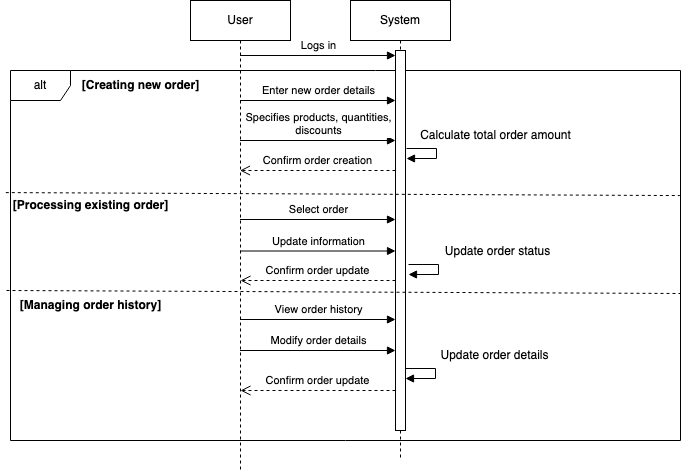

The diagram above was exported from draw.io. Its source (the exported page's mxGraphModel, read from the mxfile embedded in the PNG):
<mxGraphModel dx="1090" dy="726" grid="1" gridSize="10" guides="1" tooltips="1" connect="1" arrows="1" fold="1" page="1" pageScale="1" pageWidth="850" pageHeight="1100" math="0" shadow="0">
  <root>
    <mxCell id="0" />
    <mxCell id="1" parent="0" />
    <mxCell id="WyJ5hIWR0F9-HVlKVy5b-1" value="User" style="shape=umlLifeline;perimeter=lifelinePerimeter;whiteSpace=wrap;html=1;container=1;dropTarget=0;collapsible=0;recursiveResize=0;outlineConnect=0;portConstraint=eastwest;newEdgeStyle={&quot;edgeStyle&quot;:&quot;elbowEdgeStyle&quot;,&quot;elbow&quot;:&quot;vertical&quot;,&quot;curved&quot;:0,&quot;rounded&quot;:0};" parent="1" vertex="1">
      <mxGeometry x="230" y="230" width="100" height="470" as="geometry" />
    </mxCell>
    <mxCell id="WyJ5hIWR0F9-HVlKVy5b-2" value="System" style="shape=umlLifeline;perimeter=lifelinePerimeter;whiteSpace=wrap;html=1;container=1;dropTarget=0;collapsible=0;recursiveResize=0;outlineConnect=0;portConstraint=eastwest;newEdgeStyle={&quot;edgeStyle&quot;:&quot;elbowEdgeStyle&quot;,&quot;elbow&quot;:&quot;vertical&quot;,&quot;curved&quot;:0,&quot;rounded&quot;:0};" parent="1" vertex="1">
      <mxGeometry x="390" y="230" width="100" height="460" as="geometry" />
    </mxCell>
    <mxCell id="WyJ5hIWR0F9-HVlKVy5b-3" value="Logs in" style="html=1;verticalAlign=bottom;endArrow=block;curved=0;rounded=0;entryX=0;entryY=0;entryDx=0;entryDy=5;entryPerimeter=0;" parent="1" source="WyJ5hIWR0F9-HVlKVy5b-1" target="WyJ5hIWR0F9-HVlKVy5b-5" edge="1">
      <mxGeometry width="80" relative="1" as="geometry">
        <mxPoint x="280" y="290" as="sourcePoint" />
        <mxPoint x="360" y="290" as="targetPoint" />
      </mxGeometry>
    </mxCell>
    <mxCell id="WyJ5hIWR0F9-HVlKVy5b-4" value="alt" style="shape=umlFrame;whiteSpace=wrap;html=1;pointerEvents=0;" parent="1" vertex="1">
      <mxGeometry x="50" y="300" width="670" height="370" as="geometry" />
    </mxCell>
    <mxCell id="WyJ5hIWR0F9-HVlKVy5b-5" value="" style="html=1;points=[[0,0,0,0,5],[0,1,0,0,-5],[1,0,0,0,5],[1,1,0,0,-5]];perimeter=orthogonalPerimeter;outlineConnect=0;targetShapes=umlLifeline;portConstraint=eastwest;newEdgeStyle={&quot;curved&quot;:0,&quot;rounded&quot;:0};" parent="1" vertex="1">
      <mxGeometry x="435" y="280" width="10" height="380" as="geometry" />
    </mxCell>
    <mxCell id="WyJ5hIWR0F9-HVlKVy5b-6" value="&lt;b&gt;[Creating new order]&lt;br&gt;&lt;/b&gt;" style="text;html=1;align=center;verticalAlign=middle;resizable=0;points=[];autosize=1;strokeColor=none;fillColor=none;" parent="1" vertex="1">
      <mxGeometry x="110" y="300" width="140" height="30" as="geometry" />
    </mxCell>
    <mxCell id="WyJ5hIWR0F9-HVlKVy5b-8" value="Enter new order details" style="html=1;verticalAlign=bottom;endArrow=block;curved=0;rounded=0;" parent="1" edge="1">
      <mxGeometry width="80" relative="1" as="geometry">
        <mxPoint x="279.5" y="330" as="sourcePoint" />
        <mxPoint x="435" y="330" as="targetPoint" />
      </mxGeometry>
    </mxCell>
    <mxCell id="WyJ5hIWR0F9-HVlKVy5b-9" value="&lt;div&gt;Specifies products, quantities,&lt;/div&gt;&lt;div&gt;discounts&lt;/div&gt;" style="html=1;verticalAlign=bottom;endArrow=block;curved=0;rounded=0;" parent="1" edge="1">
      <mxGeometry width="80" relative="1" as="geometry">
        <mxPoint x="279.5" y="370" as="sourcePoint" />
        <mxPoint x="435" y="370" as="targetPoint" />
      </mxGeometry>
    </mxCell>
    <mxCell id="VfLlIfXaywT15oFKydem-1" value="Calculate total order amount" style="text;html=1;align=center;verticalAlign=middle;resizable=0;points=[];autosize=1;strokeColor=none;fillColor=none;" parent="1" vertex="1">
      <mxGeometry x="450" y="350" width="170" height="30" as="geometry" />
    </mxCell>
    <mxCell id="VfLlIfXaywT15oFKydem-2" value="" style="html=1;verticalAlign=bottom;endArrow=block;curved=0;rounded=0;" parent="1" edge="1">
      <mxGeometry x="-0.1837" y="10" width="80" relative="1" as="geometry">
        <mxPoint x="446" y="378" as="sourcePoint" />
        <mxPoint x="446" y="388" as="targetPoint" />
        <Array as="points">
          <mxPoint x="476" y="378" />
          <mxPoint x="476" y="388" />
        </Array>
        <mxPoint as="offset" />
      </mxGeometry>
    </mxCell>
    <mxCell id="VfLlIfXaywT15oFKydem-3" value="Confirm order creation" style="html=1;verticalAlign=bottom;endArrow=open;dashed=1;endSize=8;curved=0;rounded=0;" parent="1" target="WyJ5hIWR0F9-HVlKVy5b-1" edge="1">
      <mxGeometry relative="1" as="geometry">
        <mxPoint x="435" y="400" as="sourcePoint" />
        <mxPoint x="355" y="400" as="targetPoint" />
      </mxGeometry>
    </mxCell>
    <mxCell id="VfLlIfXaywT15oFKydem-4" value="" style="endArrow=none;dashed=1;html=1;rounded=0;exitX=-0.007;exitY=0.33;exitDx=0;exitDy=0;exitPerimeter=0;entryX=0.999;entryY=0.338;entryDx=0;entryDy=0;entryPerimeter=0;" parent="1" source="WyJ5hIWR0F9-HVlKVy5b-4" target="WyJ5hIWR0F9-HVlKVy5b-4" edge="1">
      <mxGeometry width="50" height="50" relative="1" as="geometry">
        <mxPoint x="400" y="550" as="sourcePoint" />
        <mxPoint x="450" y="500" as="targetPoint" />
      </mxGeometry>
    </mxCell>
    <mxCell id="VfLlIfXaywT15oFKydem-5" value="&lt;b&gt;[Processing existing order]&lt;br&gt;&lt;/b&gt;" style="text;html=1;align=center;verticalAlign=middle;resizable=0;points=[];autosize=1;strokeColor=none;fillColor=none;" parent="1" vertex="1">
      <mxGeometry x="40" y="420" width="180" height="30" as="geometry" />
    </mxCell>
    <mxCell id="VfLlIfXaywT15oFKydem-8" value="Select order" style="html=1;verticalAlign=bottom;endArrow=block;curved=0;rounded=0;" parent="1" edge="1">
      <mxGeometry width="80" relative="1" as="geometry">
        <mxPoint x="279.5" y="449" as="sourcePoint" />
        <mxPoint x="435" y="449" as="targetPoint" />
      </mxGeometry>
    </mxCell>
    <mxCell id="VfLlIfXaywT15oFKydem-10" value="" style="html=1;verticalAlign=bottom;endArrow=block;curved=0;rounded=0;" parent="1" edge="1">
      <mxGeometry x="-0.1837" y="10" width="80" relative="1" as="geometry">
        <mxPoint x="448" y="494" as="sourcePoint" />
        <mxPoint x="448" y="504" as="targetPoint" />
        <Array as="points">
          <mxPoint x="478" y="494" />
          <mxPoint x="478" y="504" />
        </Array>
        <mxPoint as="offset" />
      </mxGeometry>
    </mxCell>
    <mxCell id="VfLlIfXaywT15oFKydem-11" value="Update order status" style="text;html=1;align=center;verticalAlign=middle;resizable=0;points=[];autosize=1;strokeColor=none;fillColor=none;" parent="1" vertex="1">
      <mxGeometry x="472" y="466" width="130" height="30" as="geometry" />
    </mxCell>
    <mxCell id="VfLlIfXaywT15oFKydem-12" value="Update information" style="html=1;verticalAlign=bottom;endArrow=block;curved=0;rounded=0;" parent="1" edge="1">
      <mxGeometry width="80" relative="1" as="geometry">
        <mxPoint x="279.5" y="480.5" as="sourcePoint" />
        <mxPoint x="435" y="480.5" as="targetPoint" />
      </mxGeometry>
    </mxCell>
    <mxCell id="VfLlIfXaywT15oFKydem-13" value="" style="endArrow=none;dashed=1;html=1;rounded=0;exitX=-0.007;exitY=0.33;exitDx=0;exitDy=0;exitPerimeter=0;entryX=0.999;entryY=0.338;entryDx=0;entryDy=0;entryPerimeter=0;" parent="1" edge="1">
      <mxGeometry width="50" height="50" relative="1" as="geometry">
        <mxPoint x="46" y="520" as="sourcePoint" />
        <mxPoint x="720" y="523" as="targetPoint" />
      </mxGeometry>
    </mxCell>
    <mxCell id="VfLlIfXaywT15oFKydem-14" value="&lt;b&gt;[Managing order history]&lt;br&gt;&lt;/b&gt;" style="text;html=1;align=center;verticalAlign=middle;resizable=0;points=[];autosize=1;strokeColor=none;fillColor=none;" parent="1" vertex="1">
      <mxGeometry x="50" y="520" width="160" height="30" as="geometry" />
    </mxCell>
    <mxCell id="VfLlIfXaywT15oFKydem-15" value="View order history" style="html=1;verticalAlign=bottom;endArrow=block;curved=0;rounded=0;" parent="1" edge="1">
      <mxGeometry width="80" relative="1" as="geometry">
        <mxPoint x="279.5" y="549" as="sourcePoint" />
        <mxPoint x="435" y="549" as="targetPoint" />
      </mxGeometry>
    </mxCell>
    <mxCell id="VfLlIfXaywT15oFKydem-16" value="Modify order details" style="html=1;verticalAlign=bottom;endArrow=block;curved=0;rounded=0;" parent="1" edge="1">
      <mxGeometry width="80" relative="1" as="geometry">
        <mxPoint x="279.5" y="580" as="sourcePoint" />
        <mxPoint x="435" y="580" as="targetPoint" />
      </mxGeometry>
    </mxCell>
    <mxCell id="VfLlIfXaywT15oFKydem-17" value="Confirm order update" style="html=1;verticalAlign=bottom;endArrow=open;dashed=1;endSize=8;curved=0;rounded=0;" parent="1" edge="1">
      <mxGeometry relative="1" as="geometry">
        <mxPoint x="435" y="510" as="sourcePoint" />
        <mxPoint x="280" y="510" as="targetPoint" />
      </mxGeometry>
    </mxCell>
    <mxCell id="VfLlIfXaywT15oFKydem-18" value="" style="html=1;verticalAlign=bottom;endArrow=block;curved=0;rounded=0;" parent="1" edge="1">
      <mxGeometry x="-0.1837" y="10" width="80" relative="1" as="geometry">
        <mxPoint x="445" y="598" as="sourcePoint" />
        <mxPoint x="445" y="608" as="targetPoint" />
        <Array as="points">
          <mxPoint x="475" y="598" />
          <mxPoint x="475" y="608" />
        </Array>
        <mxPoint as="offset" />
      </mxGeometry>
    </mxCell>
    <mxCell id="VfLlIfXaywT15oFKydem-19" value="Update order details" style="text;html=1;align=center;verticalAlign=middle;resizable=0;points=[];autosize=1;strokeColor=none;fillColor=none;" parent="1" vertex="1">
      <mxGeometry x="469" y="570" width="130" height="30" as="geometry" />
    </mxCell>
    <mxCell id="VfLlIfXaywT15oFKydem-20" value="Confirm order update" style="html=1;verticalAlign=bottom;endArrow=open;dashed=1;endSize=8;curved=0;rounded=0;" parent="1" edge="1">
      <mxGeometry relative="1" as="geometry">
        <mxPoint x="435" y="620" as="sourcePoint" />
        <mxPoint x="280" y="620" as="targetPoint" />
      </mxGeometry>
    </mxCell>
  </root>
</mxGraphModel>